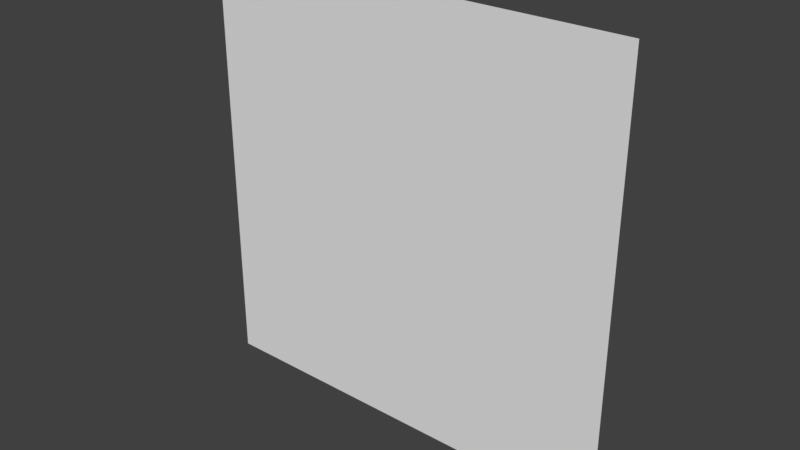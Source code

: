 # Source: Tile_Water.blend  (saved by Blender 2.78.0; exported with 4.5.12 LTS)
import bpy
from mathutils import Matrix  # noqa: F401  (used for matrix-valued properties, if any)

bpy.ops.wm.read_factory_settings(use_empty=True)
scene = bpy.context.scene
scene.name = 'Scene'

# ---- collections
col_collection_1 = bpy.data.collections.new('Collection 1'); scene.collection.children.link(col_collection_1)

# ---- world
world_world = bpy.data.worlds.new('World'); scene.world = world_world
world_world.color = (0.05088, 0.05088, 0.05088)
world_world.use_sun_shadow = False
world_world.sun_shadow_jitter_overblur = 0.0
world_world.cycles.sampling_method = 'MANUAL'

# ---- meshes
me_plane = bpy.data.meshes.new('Plane')
me_plane.from_pydata([(-6.001, -0.001189, 6.001), (6.001, -0.001189, 6.001), (-6.001, 0.001189, -6.001), (6.001, 0.001189, -6.001), (-6.001, 0.0, 0.0), (-7.361e-09, -0.001189, 6.001), (6.001, 0.0, 0.0), (-7.361e-09, 0.001189, -6.001), (-7.361e-09, 0.0, 0.0), (-6.001, -0.0005944, 3.001), (3.001, -0.001189, 6.001), (6.001, 0.0005944, -3.001), (-3.001, 0.001189, -6.001), (-6.001, 0.0005944, -3.001), (-3.001, -0.001189, 6.001), (6.001, -0.0005944, 3.001), (3.001, 0.001189, -6.001), (-7.361e-09, 0.0005944, -3.001), (-7.361e-09, -0.0005944, 3.001), (-3.001, 0.0, 0.0), (3.001, 0.0, 0.0), (3.001, -0.0005944, 3.001), (-3.001, -0.0005944, 3.001), (-3.001, 0.0005944, -3.001), (3.001, 0.0005944, -3.001), (-6.001, -0.0008918, 4.501), (4.501, -0.001189, 6.001), (6.001, 0.0008918, -4.501), (-4.501, 0.001189, -6.001), (-6.001, 0.0002972, -1.5), (-1.5, -0.001189, 6.001), (6.001, -0.0002972, 1.5), (1.5, 0.001189, -6.001), (-7.361e-09, 0.0008918, -4.501), (-7.361e-09, -0.0002972, 1.5), (-4.501, 0.0, 0.0), (1.5, 0.0, 0.0), (-6.001, -0.0002972, 1.5), (1.5, -0.001189, 6.001), (6.001, 0.0002972, -1.5), (-1.5, 0.001189, -6.001), (-6.001, 0.0008918, -4.501), (-4.501, -0.001189, 6.001), (6.001, -0.0008918, 4.501), (4.501, 0.001189, -6.001), (-7.361e-09, 0.0002972, -1.5), (-7.361e-09, -0.0008918, 4.501), (-1.5, 0.0, 0.0), (4.501, 0.0, 0.0), (3.001, -0.0002972, 1.5), (3.001, -0.0008918, 4.501), (1.5, -0.0005944, 3.001), (4.501, -0.0005944, 3.001), (-3.001, -0.0002972, 1.5), (-3.001, -0.0008918, 4.501), (-4.501, -0.0005944, 3.001), (-1.5, -0.0005944, 3.001), (-3.001, 0.0008918, -4.501), (-3.001, 0.0002972, -1.5), (-4.501, 0.0005944, -3.001), (-1.5, 0.0005944, -3.001), (3.001, 0.0008918, -4.501), (3.001, 0.0002972, -1.5), (1.5, 0.0005944, -3.001), (4.501, 0.0005944, -3.001), (4.501, 0.0002972, -1.5), (1.5, 0.0002972, -1.5), (1.5, 0.0008918, -4.501), (-1.5, 0.0002972, -1.5), (-4.501, 0.0002972, -1.5), (-4.501, 0.0008918, -4.501), (-1.5, -0.0008918, 4.501), (-4.501, -0.0008918, 4.501), (-4.501, -0.0002972, 1.5), (4.501, -0.0008918, 4.501), (1.5, -0.0008918, 4.501), (1.5, -0.0002972, 1.5), (4.501, -0.0002972, 1.5), (-1.5, -0.0002972, 1.5), (-1.5, 0.0008918, -4.501), (4.501, 0.0008918, -4.501), (-6.001, -0.00104, 5.251), (5.251, -0.001189, 6.001), (6.001, 0.00104, -5.251), (-5.251, 0.001189, -6.001), (-6.001, 0.0001486, -0.7502), (-0.7502, -0.001189, 6.001), (6.001, -0.0001486, 0.7502), (0.7502, 0.001189, -6.001), (-7.361e-09, 0.00104, -5.251), (-7.361e-09, -0.0001486, 0.7502), (-5.251, 0.0, 0.0), (0.7502, 0.0, 0.0), (-6.001, -0.0004458, 2.251), (2.251, -0.001189, 6.001), (6.001, 0.0004458, -2.251), (-2.251, 0.001189, -6.001), (-6.001, 0.0007431, -3.751), (-3.751, -0.001189, 6.001), (6.001, -0.0007431, 3.751), (3.751, 0.001189, -6.001), (-7.361e-09, 0.0004458, -2.251), (-7.361e-09, -0.0007431, 3.751), (-2.251, 0.0, 0.0), (3.751, 0.0, 0.0), (3.001, -0.0001486, 0.7502), (3.001, -0.0007431, 3.751), (0.7502, -0.0005944, 3.001), (3.751, -0.0005944, 3.001), (-3.001, -0.0001486, 0.7502), (-3.001, -0.0007431, 3.751), (-5.251, -0.0005944, 3.001), (-2.251, -0.0005944, 3.001), (-3.001, 0.00104, -5.251), (-3.001, 0.0004458, -2.251), (-5.251, 0.0005944, -3.001), (-2.251, 0.0005944, -3.001), (3.001, 0.00104, -5.251), (3.001, 0.0004458, -2.251), (0.7502, 0.0005944, -3.001), (3.751, 0.0005944, -3.001), (-6.001, -0.0007431, 3.751), (3.751, -0.001189, 6.001), (6.001, 0.0007431, -3.751), (-3.751, 0.001189, -6.001), (-6.001, 0.0004458, -2.251), (-2.251, -0.001189, 6.001), (6.001, -0.0004458, 2.251), (2.251, 0.001189, -6.001), (-7.361e-09, 0.0007431, -3.751), (-7.361e-09, -0.0004458, 2.251), (-3.751, 0.0, 0.0), (2.251, 0.0, 0.0), (-6.001, -0.0001486, 0.7502), (0.7502, -0.001189, 6.001), (6.001, 0.0001486, -0.7502), (-0.7502, 0.001189, -6.001), (-6.001, 0.00104, -5.251), (-5.251, -0.001189, 6.001), (6.001, -0.00104, 5.251), (5.251, 0.001189, -6.001), (-7.361e-09, 0.0001486, -0.7502), (-7.361e-09, -0.00104, 5.251), (-0.7502, 0.0, 0.0), (5.251, 0.0, 0.0), (3.001, -0.0004458, 2.251), (3.001, -0.00104, 5.251), (2.251, -0.0005944, 3.001), (5.251, -0.0005944, 3.001), (-3.001, -0.0004458, 2.251), (-3.001, -0.00104, 5.251), (-3.751, -0.0005944, 3.001), (-0.7502, -0.0005944, 3.001), (-3.001, 0.0007431, -3.751), (-3.001, 0.0001486, -0.7502), (-3.751, 0.0005944, -3.001), (-0.7502, 0.0005944, -3.001), (3.001, 0.0007431, -3.751), (3.001, 0.0001486, -0.7502), (2.251, 0.0005944, -3.001), (5.251, 0.0005944, -3.001), (4.501, 0.0004458, -2.251), (4.501, 0.0001486, -0.7502), (3.751, 0.0002972, -1.5), (5.251, 0.0002972, -1.5), (1.5, 0.0004458, -2.251), (1.5, 0.0001486, -0.7502), (0.7502, 0.0002972, -1.5), (2.251, 0.0002972, -1.5), (1.5, 0.00104, -5.251), (1.5, 0.0007431, -3.751), (0.7502, 0.0008918, -4.501), (2.251, 0.0008918, -4.501), (-1.5, 0.0004458, -2.251), (-1.5, 0.0001486, -0.7502), (-2.251, 0.0002972, -1.5), (-0.7502, 0.0002972, -1.5), (-4.501, 0.0004458, -2.251), (-4.501, 0.0001486, -0.7502), (-5.251, 0.0002972, -1.5), (-3.751, 0.0002972, -1.5), (-4.501, 0.00104, -5.251), (-4.501, 0.0007431, -3.751), (-5.251, 0.0008918, -4.501), (-3.751, 0.0008918, -4.501), (-1.5, -0.0007431, 3.751), (-1.5, -0.00104, 5.251), (-2.251, -0.0008918, 4.501), (-0.7502, -0.0008918, 4.501), (-4.501, -0.0007431, 3.751), (-4.501, -0.00104, 5.251), (-5.251, -0.0008918, 4.501), (-3.751, -0.0008918, 4.501), (-4.501, -0.0001486, 0.7502), (-4.501, -0.0004458, 2.251), (-5.251, -0.0002972, 1.5), (-3.751, -0.0002972, 1.5), (4.501, -0.0007431, 3.751), (4.501, -0.00104, 5.251), (3.751, -0.0008918, 4.501), (5.251, -0.0008918, 4.501), (1.5, -0.0007431, 3.751), (1.5, -0.00104, 5.251), (0.7502, -0.0008918, 4.501), (2.251, -0.0008918, 4.501), (1.5, -0.0001486, 0.7502), (1.5, -0.0004458, 2.251), (0.7502, -0.0002972, 1.5), (2.251, -0.0002972, 1.5), (4.501, -0.0001486, 0.7502), (4.501, -0.0004458, 2.251), (3.751, -0.0002972, 1.5), (5.251, -0.0002972, 1.5), (-1.5, -0.0001486, 0.7502), (-1.5, -0.0004458, 2.251), (-2.251, -0.0002972, 1.5), (-0.7502, -0.0002972, 1.5), (-1.5, 0.00104, -5.251), (-1.5, 0.0007431, -3.751), (-2.251, 0.0008918, -4.501), (-0.7502, 0.0008918, -4.501), (4.501, 0.00104, -5.251), (4.501, 0.0007431, -3.751), (3.751, 0.0008918, -4.501), (5.251, 0.0008918, -4.501), (5.251, 0.00104, -5.251), (-0.7502, 0.00104, -5.251), (-0.7502, -0.0001486, 0.7502), (5.251, -0.0001486, 0.7502), (2.251, -0.0001486, 0.7502), (2.251, -0.0007431, 3.751), (5.251, -0.0007431, 3.751), (-3.751, -0.0001486, 0.7502), (-3.751, -0.0007431, 3.751), (-0.7502, -0.0007431, 3.751), (-3.751, 0.00104, -5.251), (-3.751, 0.0004458, -2.251), (-0.7502, 0.0004458, -2.251), (2.251, 0.00104, -5.251), (2.251, 0.0004458, -2.251), (5.251, 0.0004458, -2.251), (3.751, 0.0004458, -2.251), (3.751, 0.0001486, -0.7502), (5.251, 0.0001486, -0.7502), (0.7502, 0.0004458, -2.251), (0.7502, 0.0001486, -0.7502), (2.251, 0.0001486, -0.7502), (0.7502, 0.00104, -5.251), (0.7502, 0.0007431, -3.751), (2.251, 0.0007431, -3.751), (-2.251, 0.0004458, -2.251), (-2.251, 0.0001486, -0.7502), (-0.7502, 0.0001486, -0.7502), (-5.251, 0.0004458, -2.251), (-5.251, 0.0001486, -0.7502), (-3.751, 0.0001486, -0.7502), (-5.251, 0.00104, -5.251), (-5.251, 0.0007431, -3.751), (-3.751, 0.0007431, -3.751), (-2.251, -0.0007431, 3.751), (-2.251, -0.00104, 5.251), (-0.7502, -0.00104, 5.251), (-5.251, -0.0007431, 3.751), (-5.251, -0.00104, 5.251), (-3.751, -0.00104, 5.251), (-5.251, -0.0001486, 0.7502), (-5.251, -0.0004458, 2.251), (-3.751, -0.0004458, 2.251), (3.751, -0.0007431, 3.751), (3.751, -0.00104, 5.251), (5.251, -0.00104, 5.251), (0.7502, -0.0007431, 3.751), (0.7502, -0.00104, 5.251), (2.251, -0.00104, 5.251), (0.7502, -0.0001486, 0.7502), (0.7502, -0.0004458, 2.251), (2.251, -0.0004458, 2.251), (3.751, -0.0001486, 0.7502), (3.751, -0.0004458, 2.251), (5.251, -0.0004458, 2.251), (-2.251, -0.0001486, 0.7502), (-2.251, -0.0004458, 2.251), (-0.7502, -0.0004458, 2.251), (-2.251, 0.00104, -5.251), (-2.251, 0.0007431, -3.751), (-0.7502, 0.0007431, -3.751), (3.751, 0.00104, -5.251), (3.751, 0.0007431, -3.751), (5.251, 0.0007431, -3.751)], [], [(27, 225, 224), (33, 226, 220), (34, 227, 216), (31, 228, 212), (49, 229, 208), (50, 230, 204), (43, 231, 200), (53, 232, 196), (54, 233, 192), (46, 234, 188), (57, 235, 184), (58, 236, 180), (45, 237, 176), (61, 238, 172), (62, 239, 168), (39, 240, 164), (65, 241, 163), (48, 242, 104), (6, 243, 144), (66, 244, 167), (36, 245, 92), (20, 246, 132), (67, 247, 171), (63, 248, 119), (24, 249, 159), (68, 250, 175), (47, 251, 103), (8, 252, 143), (69, 253, 179), (35, 254, 91), (19, 255, 131), (70, 256, 183), (59, 257, 115), (23, 258, 155), (71, 259, 187), (30, 260, 126), (5, 261, 86), (72, 262, 191), (42, 263, 138), (14, 264, 98), (73, 265, 195), (55, 266, 111), (22, 267, 151), (74, 268, 199), (26, 269, 122), (1, 270, 82), (75, 271, 203), (38, 272, 134), (10, 273, 94), (76, 274, 207), (51, 275, 107), (21, 276, 147), (77, 277, 211), (52, 278, 108), (15, 279, 148), (78, 280, 215), (56, 281, 112), (18, 282, 152), (79, 283, 219), (60, 284, 116), (17, 285, 156), (80, 286, 223), (64, 287, 120), (11, 288, 160), (27, 83, 225), (33, 89, 226), (34, 90, 227), (31, 87, 228), (49, 105, 229), (50, 106, 230), (43, 99, 231), (53, 109, 232), (54, 110, 233), (46, 102, 234), (57, 113, 235), (58, 114, 236), (45, 101, 237), (61, 117, 238), (62, 118, 239), (39, 95, 240), (65, 161, 241), (48, 162, 242), (6, 135, 243), (66, 165, 244), (36, 166, 245), (20, 158, 246), (67, 169, 247), (63, 170, 248), (24, 157, 249), (68, 173, 250), (47, 174, 251), (8, 141, 252), (69, 177, 253), (35, 178, 254), (19, 154, 255), (70, 181, 256), (59, 182, 257), (23, 153, 258), (71, 185, 259), (30, 186, 260), (5, 142, 261), (72, 189, 262), (42, 190, 263), (14, 150, 264), (73, 193, 265), (55, 194, 266), (22, 149, 267), (74, 197, 268), (26, 198, 269), (1, 139, 270), (75, 201, 271), (38, 202, 272), (10, 146, 273), (76, 205, 274), (51, 206, 275), (21, 145, 276), (77, 209, 277), (52, 210, 278), (15, 127, 279), (78, 213, 280), (56, 214, 281), (18, 130, 282), (79, 217, 283), (60, 218, 284), (17, 129, 285), (80, 221, 286), (64, 222, 287), (11, 123, 288), (288, 224, 80), (288, 123, 224), (123, 27, 224), (287, 223, 61), (287, 222, 223), (222, 80, 223), (286, 100, 16), (286, 221, 100), (221, 44, 100), (285, 220, 79), (285, 129, 220), (129, 33, 220), (284, 219, 57), (284, 218, 219), (218, 79, 219), (283, 96, 12), (283, 217, 96), (217, 40, 96), (282, 216, 78), (282, 130, 216), (130, 34, 216), (281, 215, 53), (281, 214, 215), (214, 78, 215), (280, 103, 19), (280, 213, 103), (213, 47, 103), (279, 212, 77), (279, 127, 212), (127, 31, 212), (278, 211, 49), (278, 210, 211), (210, 77, 211), (277, 104, 20), (277, 209, 104), (209, 48, 104), (276, 208, 76), (276, 145, 208), (145, 49, 208), (275, 207, 34), (275, 206, 207), (206, 76, 207), (274, 92, 8), (274, 205, 92), (205, 36, 92), (273, 204, 75), (273, 146, 204), (146, 50, 204), (272, 203, 46), (272, 202, 203), (202, 75, 203), (271, 107, 18), (271, 201, 107), (201, 51, 107), (270, 200, 74), (270, 139, 200), (139, 43, 200), (269, 199, 50), (269, 198, 199), (198, 74, 199), (268, 108, 21), (268, 197, 108), (197, 52, 108), (267, 196, 73), (267, 149, 196), (149, 53, 196), (266, 195, 37), (266, 194, 195), (194, 73, 195), (265, 91, 4), (265, 193, 91), (193, 35, 91), (264, 192, 72), (264, 150, 192), (150, 54, 192), (263, 191, 25), (263, 190, 191), (190, 72, 191), (262, 111, 9), (262, 189, 111), (189, 55, 111), (261, 188, 71), (261, 142, 188), (142, 46, 188), (260, 187, 54), (260, 186, 187), (186, 71, 187), (259, 112, 22), (259, 185, 112), (185, 56, 112), (258, 184, 70), (258, 153, 184), (153, 57, 184), (257, 183, 41), (257, 182, 183), (182, 70, 183), (256, 84, 2), (256, 181, 84), (181, 28, 84), (255, 180, 69), (255, 154, 180), (154, 58, 180), (254, 179, 29), (254, 178, 179), (178, 69, 179), (253, 115, 13), (253, 177, 115), (177, 59, 115), (252, 176, 68), (252, 141, 176), (141, 45, 176), (251, 175, 58), (251, 174, 175), (174, 68, 175), (250, 116, 23), (250, 173, 116), (173, 60, 116), (249, 172, 67), (249, 157, 172), (157, 61, 172), (248, 171, 33), (248, 170, 171), (170, 67, 171), (247, 88, 7), (247, 169, 88), (169, 32, 88), (246, 168, 66), (246, 158, 168), (158, 62, 168), (245, 167, 45), (245, 166, 167), (166, 66, 167), (244, 119, 17), (244, 165, 119), (165, 63, 119), (243, 164, 65), (243, 135, 164), (135, 39, 164), (242, 163, 62), (242, 162, 163), (162, 65, 163), (241, 120, 24), (241, 161, 120), (161, 64, 120), (240, 160, 64), (240, 95, 160), (95, 11, 160), (239, 159, 63), (239, 118, 159), (118, 24, 159), (238, 128, 32), (238, 117, 128), (117, 16, 128), (237, 156, 60), (237, 101, 156), (101, 17, 156), (236, 155, 59), (236, 114, 155), (114, 23, 155), (235, 124, 28), (235, 113, 124), (113, 12, 124), (234, 152, 56), (234, 102, 152), (102, 18, 152), (233, 151, 55), (233, 110, 151), (110, 22, 151), (232, 131, 35), (232, 109, 131), (109, 19, 131), (231, 148, 52), (231, 99, 148), (99, 15, 148), (230, 147, 51), (230, 106, 147), (106, 21, 147), (229, 132, 36), (229, 105, 132), (105, 20, 132), (228, 144, 48), (228, 87, 144), (87, 6, 144), (227, 143, 47), (227, 90, 143), (90, 8, 143), (226, 136, 40), (226, 89, 136), (89, 7, 136), (225, 140, 44), (225, 83, 140), (83, 3, 140), (160, 222, 64), (160, 288, 222), (288, 80, 222), (120, 157, 24), (120, 287, 157), (287, 61, 157), (223, 117, 61), (223, 286, 117), (286, 16, 117), (156, 218, 60), (156, 285, 218), (285, 79, 218), (116, 153, 23), (116, 284, 153), (284, 57, 153), (219, 113, 57), (219, 283, 113), (283, 12, 113), (152, 214, 56), (152, 282, 214), (282, 78, 214), (112, 149, 22), (112, 281, 149), (281, 53, 149), (215, 109, 53), (215, 280, 109), (280, 19, 109), (148, 210, 52), (148, 279, 210), (279, 77, 210), (108, 145, 21), (108, 278, 145), (278, 49, 145), (211, 105, 49), (211, 277, 105), (277, 20, 105), (147, 206, 51), (147, 276, 206), (276, 76, 206), (107, 130, 18), (107, 275, 130), (275, 34, 130), (207, 90, 34), (207, 274, 90), (274, 8, 90), (94, 202, 38), (94, 273, 202), (273, 75, 202), (134, 142, 5), (134, 272, 142), (272, 46, 142), (203, 102, 46), (203, 271, 102), (271, 18, 102), (82, 198, 26), (82, 270, 198), (270, 74, 198), (122, 146, 10), (122, 269, 146), (269, 50, 146), (199, 106, 50), (199, 268, 106), (268, 21, 106), (151, 194, 55), (151, 267, 194), (267, 73, 194), (111, 93, 9), (111, 266, 93), (266, 37, 93), (195, 133, 37), (195, 265, 133), (265, 4, 133), (98, 190, 42), (98, 264, 190), (264, 72, 190), (138, 81, 0), (138, 263, 81), (263, 25, 81), (191, 121, 25), (191, 262, 121), (262, 9, 121), (86, 186, 30), (86, 261, 186), (261, 71, 186), (126, 150, 14), (126, 260, 150), (260, 54, 150), (187, 110, 54), (187, 259, 110), (259, 22, 110), (155, 182, 59), (155, 258, 182), (258, 70, 182), (115, 97, 13), (115, 257, 97), (257, 41, 97), (183, 137, 41), (183, 256, 137), (256, 2, 137), (131, 178, 35), (131, 255, 178), (255, 69, 178), (91, 85, 4), (91, 254, 85), (254, 29, 85), (179, 125, 29), (179, 253, 125), (253, 13, 125), (143, 174, 47), (143, 252, 174), (252, 68, 174), (103, 154, 19), (103, 251, 154), (251, 58, 154), (175, 114, 58), (175, 250, 114), (250, 23, 114), (159, 170, 63), (159, 249, 170), (249, 67, 170), (119, 129, 17), (119, 248, 129), (248, 33, 129), (171, 89, 33), (171, 247, 89), (247, 7, 89), (132, 166, 36), (132, 246, 166), (246, 66, 166), (92, 141, 8), (92, 245, 141), (245, 45, 141), (167, 101, 45), (167, 244, 101), (244, 17, 101), (144, 162, 48), (144, 243, 162), (243, 65, 162), (104, 158, 20), (104, 242, 158), (242, 62, 158), (163, 118, 62), (163, 241, 118), (241, 24, 118), (164, 161, 65), (164, 240, 161), (240, 64, 161), (168, 165, 66), (168, 239, 165), (239, 63, 165), (172, 169, 67), (172, 238, 169), (238, 32, 169), (176, 173, 68), (176, 237, 173), (237, 60, 173), (180, 177, 69), (180, 236, 177), (236, 59, 177), (184, 181, 70), (184, 235, 181), (235, 28, 181), (188, 185, 71), (188, 234, 185), (234, 56, 185), (192, 189, 72), (192, 233, 189), (233, 55, 189), (196, 193, 73), (196, 232, 193), (232, 35, 193), (200, 197, 74), (200, 231, 197), (231, 52, 197), (204, 201, 75), (204, 230, 201), (230, 51, 201), (208, 205, 76), (208, 229, 205), (229, 36, 205), (212, 209, 77), (212, 228, 209), (228, 48, 209), (216, 213, 78), (216, 227, 213), (227, 47, 213), (220, 217, 79), (220, 226, 217), (226, 40, 217), (224, 221, 80), (224, 225, 221), (225, 44, 221)])
me_plane.polygons.foreach_set('use_smooth', [True] * 512)
me_plane.use_remesh_preserve_volume = False
me_plane.use_remesh_preserve_attributes = False
me_plane.use_mirror_vertex_groups = False
me_plane.update()

# ---- objects
ob_plane = bpy.data.objects.new('Plane', me_plane)

# ---- transforms, parenting, visibility, modifiers, constraints
ob_plane.location = (0.0, 0.0, 0.0)
ob_plane.lineart.crease_threshold = 0.0

# ---- collection membership
col_collection_1.objects.link(ob_plane)

# ---- scene / render settings (as saved in the file)
scene.frame_start = 1; scene.frame_end = 250; scene.frame_set(1)
scene.render.engine = 'BLENDER_EEVEE_NEXT'
scene.render.resolution_percentage = 50
scene.render.dither_intensity = 0.0
scene.cycles.use_denoising = False
scene.cycles.samples = 128
scene.cycles.sampling_pattern = 'TABULATED_SOBOL'
scene.cycles.light_sampling_threshold = 0.0
scene.cycles.use_adaptive_sampling = False
scene.cycles.use_light_tree = False
scene.cycles.blur_glossy = 0.0
scene.cycles.sample_clamp_indirect = 0.0
scene.view_settings.view_transform = 'Standard'
bpy.context.view_layer.update()

# ---- added for rendering (the .blend has no active camera and no usable light): camera, sun
cam_auto = bpy.data.cameras.new('AutoCamera')
cam_auto.lens = 50.0
cam_auto.sensor_width = 36.0
cam_auto.clip_end = 1000.0
ob_auto_camera = bpy.data.objects.new('AutoCamera', cam_auto)
scene.collection.objects.link(ob_auto_camera)
ob_auto_camera.location = (15.7052, -18.8462, 12.5641)
ob_auto_camera.rotation_euler = (1.09748, -7.21219e-08, 0.694738)
scene.camera = ob_auto_camera
light_auto_sun = bpy.data.lights.new('AutoSun', 'SUN')
light_auto_sun.energy = 3.0
light_auto_sun.angle = 0.0523599
ob_auto_sun = bpy.data.objects.new('AutoSun', light_auto_sun)
scene.collection.objects.link(ob_auto_sun)
ob_auto_sun.rotation_euler = (0.872665, 0.174533, 0.523599)
bpy.context.view_layer.update()
